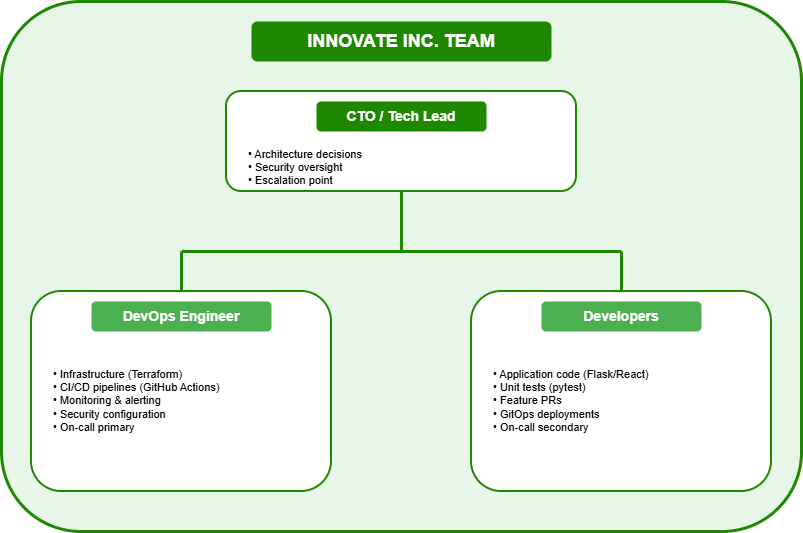

The diagram above was exported from draw.io. Its source (the exported page's mxGraphModel, read from the mxfile embedded in the PNG):
<mxGraphModel dx="1042" dy="623" grid="1" gridSize="10" guides="1" tooltips="1" connect="1" arrows="1" fold="1" page="1" pageScale="1" pageWidth="900" pageHeight="600" math="0" shadow="0">
  <root>
    <mxCell id="0" />
    <mxCell id="1" parent="0" />
    <mxCell id="container" parent="1" style="rounded=1;whiteSpace=wrap;html=1;fillColor=#E8F5E9;strokeColor=#1E8900;strokeWidth=3" value="" vertex="1">
      <mxGeometry height="530" width="800" x="50" y="30" as="geometry" />
    </mxCell>
    <mxCell id="title" parent="1" style="text;html=1;strokeColor=none;fillColor=#1E8900;align=center;verticalAlign=middle;whiteSpace=wrap;rounded=1;fontSize=18;fontStyle=1;fontColor=#FFFFFF" value="INNOVATE INC. TEAM" vertex="1">
      <mxGeometry height="40" width="300" x="300" y="50" as="geometry" />
    </mxCell>
    <mxCell id="cto-box" parent="1" style="rounded=1;whiteSpace=wrap;html=1;fillColor=#FFFFFF;strokeColor=#1E8900;strokeWidth=2" value="" vertex="1">
      <mxGeometry height="100" width="350" x="275" y="120" as="geometry" />
    </mxCell>
    <mxCell id="cto-title" parent="1" style="text;html=1;strokeColor=none;fillColor=#1E8900;align=center;verticalAlign=middle;whiteSpace=wrap;rounded=1;fontSize=14;fontStyle=1;fontColor=#FFFFFF" value="CTO / Tech Lead" vertex="1">
      <mxGeometry height="30" width="170" x="365" y="130" as="geometry" />
    </mxCell>
    <mxCell id="cto-items" parent="1" style="text;html=1;strokeColor=none;fillColor=none;align=left;verticalAlign=top;whiteSpace=wrap;rounded=0;fontSize=11" value="• Architecture decisions&#10;• Security oversight&#10;• Escalation point" vertex="1">
      <mxGeometry height="45" width="200" x="295" y="170" as="geometry" />
    </mxCell>
    <mxCell id="connector" edge="1" parent="1" style="endArrow=none;html=1;strokeWidth=3;strokeColor=#1E8900" value="">
      <mxGeometry height="50" relative="1" width="50" as="geometry">
        <mxPoint x="450" y="220" as="sourcePoint" />
        <mxPoint x="450" y="280" as="targetPoint" />
      </mxGeometry>
    </mxCell>
    <mxCell id="connector-h" edge="1" parent="1" style="endArrow=none;html=1;strokeWidth=3;strokeColor=#1E8900" value="">
      <mxGeometry height="50" relative="1" width="50" as="geometry">
        <mxPoint x="230" y="280" as="sourcePoint" />
        <mxPoint x="670" y="280" as="targetPoint" />
      </mxGeometry>
    </mxCell>
    <mxCell id="connector-l" edge="1" parent="1" style="endArrow=none;html=1;strokeWidth=3;strokeColor=#1E8900" value="">
      <mxGeometry height="50" relative="1" width="50" as="geometry">
        <mxPoint x="230" y="280" as="sourcePoint" />
        <mxPoint x="230" y="320" as="targetPoint" />
      </mxGeometry>
    </mxCell>
    <mxCell id="connector-r" edge="1" parent="1" style="endArrow=none;html=1;strokeWidth=3;strokeColor=#1E8900" value="">
      <mxGeometry height="50" relative="1" width="50" as="geometry">
        <mxPoint x="670" y="280" as="sourcePoint" />
        <mxPoint x="670" y="320" as="targetPoint" />
      </mxGeometry>
    </mxCell>
    <mxCell id="devops-box" parent="1" style="rounded=1;whiteSpace=wrap;html=1;fillColor=#FFFFFF;strokeColor=#1E8900;strokeWidth=2" value="" vertex="1">
      <mxGeometry height="200" width="300" x="80" y="320" as="geometry" />
    </mxCell>
    <mxCell id="devops-title" parent="1" style="text;html=1;strokeColor=none;fillColor=#4CAF50;align=center;verticalAlign=middle;whiteSpace=wrap;rounded=1;fontSize=14;fontStyle=1;fontColor=#FFFFFF" value="DevOps Engineer" vertex="1">
      <mxGeometry height="30" width="180" x="140" y="330" as="geometry" />
    </mxCell>
    <mxCell id="devops-items" parent="1" style="text;html=1;strokeColor=none;fillColor=none;align=left;verticalAlign=top;whiteSpace=wrap;rounded=0;fontSize=11" value="• Infrastructure (Terraform)&#10;• CI/CD pipelines (GitHub Actions)&#10;• Monitoring &amp; alerting&#10;• Security configuration&#10;• On-call primary" vertex="1">
      <mxGeometry height="100" width="260" x="100" y="390" as="geometry" />
    </mxCell>
    <mxCell id="dev-box" parent="1" style="rounded=1;whiteSpace=wrap;html=1;fillColor=#FFFFFF;strokeColor=#1E8900;strokeWidth=2" value="" vertex="1">
      <mxGeometry height="200" width="300" x="520" y="320" as="geometry" />
    </mxCell>
    <mxCell id="dev-title" parent="1" style="text;html=1;strokeColor=none;fillColor=#4CAF50;align=center;verticalAlign=middle;whiteSpace=wrap;rounded=1;fontSize=14;fontStyle=1;fontColor=#FFFFFF" value="Developers" vertex="1">
      <mxGeometry height="30" width="160" x="590" y="330" as="geometry" />
    </mxCell>
    <mxCell id="dev-items" parent="1" style="text;html=1;strokeColor=none;fillColor=none;align=left;verticalAlign=top;whiteSpace=wrap;rounded=0;fontSize=11" value="• Application code (Flask/React)&#10;• Unit tests (pytest)&#10;• Feature PRs&#10;• GitOps deployments&#10;• On-call secondary" vertex="1">
      <mxGeometry height="100" width="260" x="540" y="390" as="geometry" />
    </mxCell>
  </root>
</mxGraphModel>